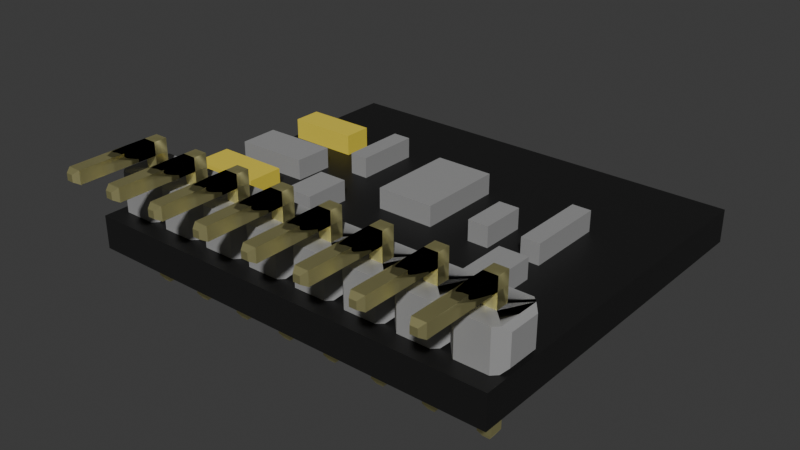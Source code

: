 # Source: CCS811.blend  (saved by Blender 4.4.32; exported with 4.5.12 LTS)
import bpy
from mathutils import Matrix  # noqa: F401  (used for matrix-valued properties, if any)

bpy.ops.wm.read_factory_settings(use_empty=True)
scene = bpy.context.scene
scene.name = 'Scene'

# ---- collections
col_collection = bpy.data.collections.new('Collection'); scene.collection.children.link(col_collection)
col_collection_1 = bpy.data.collections.new('Collection 1'); col_collection.children.link(col_collection_1)

# ---- materials (node trees are filled in below, after node groups)
mat_material = bpy.data.materials.new('Material')
mat_material.alpha_threshold = 0.0
mat_material.diffuse_color = (0.01022, 0.01022, 0.01022, 1.0)
mat_material.roughness = 0.5
mat_material.line_color = (0.0, 0.0, 0.0, 1.0)
mat_grau = bpy.data.materials.new('Grau')
mat_grau.diffuse_color = (0.298, 0.298, 0.298, 1.0)
mat_grau.roughness = 1.0
mat_gold_001 = bpy.data.materials.new('Gold.001')
mat_gold_001.diffuse_color = (0.9714, 0.9167, 0.4554, 1.0)
mat_gold_001.roughness = 0.5
mat_gold_001.metallic = 1.0
mat_material_001 = bpy.data.materials.new('Material.001')
mat_material_001.diffuse_color = (0.8002, 0.6438, 0.0701, 1.0)

# ---- material node trees
mat_material.use_nodes = True; mat_material.node_tree.nodes.clear()
_N = mat_material.node_tree.nodes; _L = mat_material.node_tree.links
n0 = _N.new('ShaderNodeOutputMaterial'); n0.name = 'Material Output'; n0.location = (300, 300)
n1 = _N.new('ShaderNodeBsdfPrincipled'); n1.name = 'Principled BSDF'; n1.location = (10, 300)
n1.inputs[0].default_value = (0.01022, 0.01022, 0.01022, 1.0)
n1.inputs[3].default_value = 1.45
_L.new(n1.outputs[0], n0.inputs[0])
n0.is_active_output = True
mat_grau.use_nodes = True; mat_grau.node_tree.nodes.clear()
_N = mat_grau.node_tree.nodes; _L = mat_grau.node_tree.links
n0 = _N.new('ShaderNodeBsdfPrincipled'); n0.name = 'Principled BSDF'; n0.location = (0, 300)
n0.inputs[0].default_value = (0.298, 0.298, 0.298, 1.0)
n0.inputs[2].default_value = 1.0
n0.inputs[13].default_value = 0.298
n0.inputs[27].default_value = (0.0, 0.0, 0.0, 1.0)
n0.inputs[28].default_value = 1.0
n1 = _N.new('ShaderNodeOutputMaterial'); n1.name = 'Material Output'; n1.location = (280, 300)
_L.new(n0.outputs[0], n1.inputs[0])
n1.is_active_output = True
mat_gold_001.use_nodes = True; mat_gold_001.node_tree.nodes.clear()
_N = mat_gold_001.node_tree.nodes; _L = mat_gold_001.node_tree.links
n0 = _N.new('ShaderNodeBsdfPrincipled'); n0.name = 'Principled BSDF'; n0.location = (0, 300)
n0.inputs[0].default_value = (0.9714, 0.9167, 0.4554, 1.0)
n0.inputs[1].default_value = 1.0
n0.inputs[27].default_value = (0.0, 0.0, 0.0, 1.0)
n0.inputs[28].default_value = 1.0
n1 = _N.new('ShaderNodeOutputMaterial'); n1.name = 'Material Output'; n1.location = (280, 300)
_L.new(n0.outputs[0], n1.inputs[0])
n1.is_active_output = True
mat_material_001.use_nodes = True; mat_material_001.node_tree.nodes.clear()
_N = mat_material_001.node_tree.nodes; _L = mat_material_001.node_tree.links
n0 = _N.new('ShaderNodeBsdfPrincipled'); n0.name = 'Principled BSDF'; n0.location = (10, 300)
n0.inputs[0].default_value = (0.8002, 0.6438, 0.0701, 1.0)
n1 = _N.new('ShaderNodeOutputMaterial'); n1.name = 'Material Output'; n1.location = (300, 300)
_L.new(n0.outputs[0], n1.inputs[0])
n1.is_active_output = True

# ---- world
world_world = bpy.data.worlds.new('World'); scene.world = world_world
world_world.use_nodes = True; world_world.node_tree.nodes.clear()
_N = world_world.node_tree.nodes; _L = world_world.node_tree.links
n0 = _N.new('ShaderNodeOutputWorld'); n0.name = 'World Output'; n0.location = (300, 300)
n1 = _N.new('ShaderNodeBackground'); n1.name = 'Background'; n1.location = (10, 300)
n1.inputs[0].default_value = (0.05088, 0.05088, 0.05088, 1.0)
_L.new(n1.outputs[0], n0.inputs[0])
n0.is_active_output = True
world_world.color = (0.05088, 0.05088, 0.05088)
world_world.sun_shadow_jitter_overblur = 0.0

# ---- meshes
me_cube_001 = bpy.data.meshes.new('Cube.001')
me_cube_001.from_pydata([(-0.001, -0.001, -0.001), (-0.001, -0.001, 0.001), (-0.001, 0.001, -0.001), (-0.001, 0.001, 0.001), (0.001, -0.001, -0.001), (0.001, -0.001, 0.001), (0.001, 0.001, -0.001), (0.001, 0.001, 0.001)], [], [(0, 1, 3, 2), (2, 3, 7, 6), (6, 7, 5, 4), (4, 5, 1, 0), (2, 6, 4, 0), (7, 3, 1, 5)])
_uv = me_cube_001.uv_layers.new(name='UVMap')
_uv.uv.foreach_set('vector', [0.375, 0.0, 0.625, 0.0, 0.625, 0.25, 0.375, 0.25, 0.375, 0.25, 0.625, 0.25, 0.625, 0.5, 0.375, 0.5, 0.375, 0.5, 0.625, 0.5, 0.625, 0.75, 0.375, 0.75, 0.375, 0.75, 0.625, 0.75, 0.625, 1.0, 0.375, 1.0, 0.125, 0.5, 0.375, 0.5, 0.375, 0.75, 0.125, 0.75, 0.625, 0.5, 0.875, 0.5, 0.875, 0.75, 0.625, 0.75])
me_cube_001.materials.append(mat_material)
me_cube_001.update()
me_1xpin_gebogen = bpy.data.meshes.new('1xPin-Gebogen')
me_1xpin_gebogen.from_pydata([(-0.81, 0.0, 1.27), (-0.205, 5.58, -0.165), (-1.06, 0.0, 1.02), (-0.205, 5.58, 0.165), (-0.358, 0.0, 0.318), (0.125, 5.58, -0.165), (-1.06, 0.0, -1.02), (0.125, 5.58, 0.165), (-0.358, 0.0, -0.318), (-0.358, 5.316, 0.318), (-0.358, 5.316, -0.318), (-0.81, 0.0, -1.27), (0.73, 0.0, -1.27), (0.278, 5.316, 0.318), (0.278, 0.0, -0.318), (0.278, 5.316, -0.318), (0.98, 0.0, -1.02), (-0.358, -0.7179, -4.118), (0.98, 0.0, 1.02), (0.278, -0.7179, -4.118), (0.278, 0.0, 0.318), (-0.358, -1.354, -4.118), (0.73, 0.0, 1.27), (0.278, -1.354, -4.118), (-1.31, 0.25, 0.77), (0.125, -1.201, -4.382), (-1.31, 0.25, -0.77), (0.125, -0.8709, -4.382), (-0.205, -1.201, -4.382), (-1.31, 1.69, -0.77), (-0.81, 1.94, -1.27), (-0.205, -0.8709, -4.382), (-1.06, 1.94, -1.02), (0.73, 1.94, -1.27), (0.73, 1.94, -0.77), (-0.81, 1.94, 1.27), (-0.81, 1.94, 0.77), (0.73, 1.94, 1.27), (0.73, 1.94, 0.77), (-0.81, 1.94, -0.77), (-1.06, 1.94, 1.02), (-0.358, 1.94, -0.318), (0.278, 1.94, -0.318), (0.278, 1.94, 0.318), (-0.358, 1.94, 0.318), (0.98, 1.94, 1.02), (0.98, 1.94, -1.02), (-1.31, 1.69, 0.77), (1.23, 1.69, -0.77), (1.23, 0.25, -0.77), (1.23, 0.25, 0.77), (1.23, 1.69, 0.77), (0.08547, 1.94, -0.318), (0.278, 1.94, 0.1255), (0.08547, 1.94, 0.318), (-0.358, 1.94, 0.1255), (-0.358, -1.354, 0.318), (-0.358, -1.354, -0.318), (0.278, -1.354, -0.318), (0.278, -1.354, 0.318), (-0.358, -0.7239, -0.318), (-0.358, -0.7239, 0.318), (0.278, -0.7239, -0.318), (0.278, -0.7239, 0.318)], [], [(0, 2, 4), (4, 2, 6), (8, 6, 11), (8, 11, 12), (16, 14, 12), (18, 14, 16), (22, 20, 18), (22, 0, 4), (24, 26, 2), (2, 26, 6), (6, 26, 11), (11, 26, 29), (11, 29, 30), (30, 29, 32), (33, 12, 30), (30, 12, 11), (37, 35, 22), (22, 35, 0), (30, 32, 39), (39, 32, 40), (39, 40, 36), (36, 40, 35), (42, 34, 41, 52), (53, 43, 34, 42), (38, 34, 43), (54, 44, 38, 43), (38, 44, 36), (55, 41, 36, 44), (41, 39, 36), (41, 34, 39), (37, 45, 38), (38, 45, 46), (38, 46, 34), (34, 46, 33), (29, 47, 32), (32, 47, 40), (24, 47, 29, 26), (40, 47, 35), (35, 47, 24), (35, 24, 0), (0, 24, 2), (46, 48, 33), (33, 48, 49), (33, 49, 12), (12, 49, 16), (18, 16, 50), (50, 16, 49), (45, 37, 51), (51, 37, 22), (51, 22, 50), (50, 22, 18), (51, 48, 45), (45, 48, 46), (48, 51, 49), (49, 51, 50), (36, 35, 37, 38), (34, 33, 30, 39), (6, 8, 4), (12, 14, 8), (38, 14, 18), (22, 4, 20), (45, 14, 18, 20), (18, 14, 20), (1, 3, 5), (5, 3, 7), (3, 1, 9), (9, 1, 10), (7, 3, 13), (13, 3, 9), (5, 7, 15), (15, 7, 13), (1, 5, 10), (10, 5, 15), (10, 15, 52, 41), (42, 52, 15), (9, 10, 41, 55), (55, 44, 9), (54, 13, 9, 44), (43, 13, 54), (42, 15, 13, 53), (53, 13, 43), (25, 27, 23), (23, 27, 19), (28, 31, 25), (25, 31, 27), (31, 28, 17), (17, 28, 21), (27, 31, 19), (19, 31, 17), (28, 25, 21), (21, 25, 23), (61, 60, 57, 56), (62, 58, 23, 19), (63, 62, 58, 59), (63, 61, 56, 59), (20, 4, 61, 63), (20, 14, 62, 63), (8, 14, 62, 60), (4, 8, 60, 61), (58, 57, 21, 23), (57, 60, 17, 21), (60, 62, 19, 17), (58, 57, 56, 59)])
me_1xpin_gebogen.polygons.foreach_set('use_smooth', [True] * 103)
me_1xpin_gebogen.polygons.foreach_set('material_index', [0, 0, 0, 0, 0, 0, 0, 0, 0, 0, 0, 0, 0, 0, 0, 0, 0, 0, 0, 0, 0, 0, 0, 0, 0, 0, 0, 0, 0, 0, 0, 0, 0, 0, 0, 0, 0, 0, 0, 0, 0, 0, 0, 0, 0, 0, 0, 0, 0, 0, 0, 0, 0, 0, 0, 0, 0, 0, 0, 0, 0, 0, 0, 1, 1, 1, 1, 1, 1, 1, 1, 1, 1, 1, 1, 1, 1, 1, 1, 1, 1, 1, 1, 1, 1, 1, 1, 1, 1, 1, 1, 1, 1, 1, 1, 1, 1, 1, 1, 1, 1, 1, 1])
_k = set([(0, 2), (0, 22), (0, 35), (1, 3), (1, 5), (1, 10), (2, 6), (2, 24), (3, 7), (3, 9), (4, 8), (4, 20), (4, 61), (5, 7), (5, 15), (6, 11), (6, 26), (7, 13), (8, 14), (8, 60), (9, 10), (9, 13), (9, 44), (10, 15), (10, 41), (11, 12), (11, 30), (12, 16), (12, 33), (13, 15), (13, 43), (14, 16), (14, 20), (15, 42), (16, 18), (16, 49), (17, 19), (17, 21), (17, 31), (17, 60), (18, 22), (18, 50), (19, 23), (19, 27), (19, 62), (21, 23), (21, 28), (21, 57), (22, 37), (23, 25), (23, 58), (24, 26), (24, 47), (25, 27), (25, 28), (26, 29), (27, 31), (28, 31), (29, 32), (29, 47), (30, 32), (30, 33), (32, 40), (33, 46), (35, 37), (35, 40), (37, 45), (40, 47), (41, 52), (41, 55), (42, 52), (42, 53), (43, 53), (43, 54), (44, 54), (44, 55), (45, 46), (45, 51), (46, 48), (48, 49), (48, 51), (49, 50), (50, 51), (56, 61), (58, 59), (60, 62), (62, 63)])
me_1xpin_gebogen.attributes.new('sharp_edge', 'BOOLEAN', 'EDGE').data.foreach_set('value', [ (min(e.vertices), max(e.vertices)) in _k for e in me_1xpin_gebogen.edges])
me_1xpin_gebogen.materials.append(mat_grau)
me_1xpin_gebogen.materials.append(mat_gold_001)
me_1xpin_gebogen.update()
me_1xpin_gebogen.normals_split_custom_set([tuple(v) for v in zip(*[iter([0.0, -1.0, 0.0, 0.0, -1.0, 0.0, -0.2502, -0.9046, 0.3452, -0.2502, -0.9046, 0.3452, 0.0, -1.0, 0.0, 0.003701, -0.9992, 0.0398, 0.0, -0.9046, 0.4264, 0.003701, -0.9992, 0.0398, 0.0, -1.0, 0.0, 0.0, -0.9046, 0.4264, 0.0, -1.0, 0.0, -0.06539, -0.9979, 0.002501, 0.0, -1.0, 0.0, -0.3386, -0.9046, -0.2589, -0.06539, -0.9979, 0.002501, -0.0008011, -0.9992, -0.04001, -0.3387, -0.9046, -0.2589, 0.0, -1.0, 0.0, -0.0652, -0.9979, -0.0025, 0.3015, -0.9046, 0.3015, -0.02999, -0.9992, -0.02649, -0.0652, -0.9979, -0.0025, 0.0, -1.0, 0.0, -0.2502, -0.9046, 0.3452, -0.7071, -0.7071, 0.0, -0.7071, -0.7071, 0.0, -0.7071, -0.7071, 0.0, -0.7071, -0.7071, 0.0, -0.7071, -0.7071, 0.0, -0.729, -0.6841, 0.02429, -0.6784, 0.004002, -0.7347, -0.7071, 0.0, -0.7071, -0.7071, 0.0, -0.7071, -0.7071, 0.0, -0.7071, -0.7071, 0.0, -0.7071, -0.7071, 0.0, -0.7071, -0.7071, 0.0, -0.7071, -0.7071, 0.0, -0.7071, -0.7071, 0.0, -0.7071, -0.7071, 0.0, -0.7071, -0.7071, 0.0, -0.7071, -0.7071, 0.0, -0.7071, 0.0, 0.0, -1.0, -0.001698, 0.06546, -0.9979, 0.0, 0.0, -1.0, 0.0, 0.0, -1.0, -0.001698, 0.06546, -0.9979, 0.0, 0.0, -1.0, 0.0, 0.0, 1.0, 0.0, 0.0, 1.0, -0.0016, 0.06518, 0.9979, -0.0016, 0.06518, 0.9979, 0.0, 0.0, 1.0, 0.0, 0.0, 1.0, 0.0, 1.0, 0.0, 0.0, 1.0, 0.0, 0.0, 1.0, 0.0, 0.0, 1.0, 0.0, 0.0, 1.0, 0.0, 0.0, 1.0, 0.0, 0.0, 1.0, 0.0, 0.0, 1.0, 0.0, 0.0, 1.0, 2.141e-08, 0.0, 1.0, 2.141e-08, 0.0, 1.0, 0.0, 0.0, 1.0, 0.0, 0.0, 1.0, 0.0, 0.0, 1.0, 0.0, 0.0, 1.0, 0.0, 0.0, 1.0, 0.0, 0.0, 1.0, 0.0, 0.0, 1.0, -4.147e-07, 0.0, 1.0, 0.0, 0.0, 1.0, 0.0, 0.0, 1.0, -4.096e-08, 0.0, 1.0, 0.0, 0.0, 1.0, -4.147e-07, 0.0, 1.0, -8.294e-07, 0.0, 1.0, 2.029e-09, 0.0, 1.0, -4.096e-08, 0.0, 1.0, -4.147e-07, 0.0, 1.0, -4.096e-08, 0.0, 1.0, 2.029e-09, 0.0, 1.0, 2.141e-08, 0.0, 1.0, 0.0, 0.0, 1.0, 0.0, 0.0, 1.0, 2.141e-08, 0.0, 1.0, 2.029e-09, 0.0, 1.0, 0.0, 0.0, 1.0, 0.0, 0.0, 1.0, 2.141e-08, 0.0, 1.0, 0.0, 0.0, 1.0, 0.0, 0.0, 1.0, 0.0, 0.0, 1.0, 0.0, 0.0, 1.0, 0.0, 0.0, 1.0, -4.096e-08, 0.0, 1.0, -4.096e-08, 0.0, 1.0, 0.0, 0.0, 1.0, 0.0, 0.0, 1.0, -4.096e-08, 0.0, 1.0, 0.0, 0.0, 1.0, 0.0, 0.0, 1.0, 0.0, 0.0, 1.0, 0.0, 0.0, 1.0, 0.0, -0.7071, 0.7071, 0.0, -0.7071, 0.7071, 0.0, -0.7071, 0.7071, 0.0, -0.7071, 0.7071, 0.0, -0.7071, 0.7071, 0.0, -0.7071, 0.7071, 0.0, -1.0, 0.0, 0.0, -1.0, 0.0, 0.0, -1.0, 0.0, 0.0, -1.0, 0.0, 0.0, -0.7071, 0.0, 0.7071, -0.7071, 0.0, 0.7071, -0.7071, 0.0, 0.7071, -0.7071, 0.0, 0.7071, -0.7071, 0.0, 0.7071, -0.7071, 0.0, 0.7071, -0.7071, 0.0, 0.7071, -0.7071, 0.0, 0.7071, -0.7071, 0.0, 0.7071, -0.7071, 0.0, 0.7071, -0.7071, 0.0, 0.7071, -0.7071, 0.0, 0.7071, 0.7071, 0.0, -0.7071, 0.7071, 0.0, -0.7071, 0.7071, 0.0, -0.7071, 0.7071, 0.0, -0.7071, 0.7071, 0.0, -0.7071, 0.7071, 0.0, -0.7071, 0.7071, 0.0, -0.7071, 0.7071, 0.0, -0.7071, 0.7519, 0.001698, -0.6593, 0.7519, 0.001698, -0.6593, 0.7071, 0.0, -0.7071, 0.7071, 0.0, -0.7071, 0.729, -0.6841, -0.02429, 0.7071, -0.7071, 0.0, 0.7071, -0.7071, 0.0, 0.7071, -0.7071, 0.0, 0.7071, -0.7071, 0.0, 0.7071, -0.7071, 0.0, 0.7071, 0.0, 0.7071, 0.7071, 0.0, 0.7071, 0.7071, 0.0, 0.7071, 0.7071, 0.0, 0.7071, 0.7071, 0.0, 0.7071, 0.7517, 0.0016, 0.6595, 0.7071, 0.0, 0.7071, 0.7517, 0.0016, 0.6595, 0.7071, 0.0, 0.7071, 0.7071, 0.0, 0.7071, 0.7517, 0.0016, 0.6595, 0.6784, 0.004002, 0.7347, 0.7071, 0.7071, 0.0, 0.7071, 0.7071, 0.0, 0.7071, 0.7071, 0.0, 0.7071, 0.7071, 0.0, 0.7071, 0.7071, 0.0, 0.7071, 0.7071, 0.0, 1.0, 0.0, 0.0, 1.0, 0.0, 0.0, 1.0, 0.0, 0.0, 1.0, 0.0, 0.0, 1.0, 0.0, 0.0, 1.0, 0.0, 0.0, 0.0, 1.0, 2.141e-08, 0.0, 1.0, 0.0, 0.0, 1.0, 0.0, 0.0, 1.0, -4.096e-08, 0.0, 1.0, 0.0, 0.0, 1.0, 0.0, 0.0, 1.0, 0.0, 0.0, 1.0, 0.0, 0.003701, -0.9992, 0.0398, 0.0, -0.9046, 0.4264, -0.2502, -0.9046, 0.3452, -0.06539, -0.9979, 0.002501, -0.3386, -0.9046, -0.2589, 0.0, -0.9046, 0.4264, -0.8842, -0.05416, 0.4639, -0.6074, 0.01819, 0.7942, -0.9022, -0.0519, 0.4282, -0.0652, -0.9979, -0.0025, -0.2502, -0.9046, 0.3452, 0.3015, -0.9046, 0.3015, -1.0, 0.0, 0.0, -1.0, 0.0, 0.0, -1.0, 0.0, 0.0, -1.0, 0.0, 0.0, -0.02799, 0.9992, -0.0286, 0.03179, 0.9045, 0.4252, 0.3015, 0.9045, 0.3015, 0.0, 1.0, 0.0, 0.0, 1.0, 0.0, 0.0, 1.0, 0.0, 0.0, 1.0, 0.0, 0.0, 1.0, 0.0, 0.0, 1.0, 0.0, -0.8652, 0.5014, 0.0, -0.8652, 0.5014, 0.0, -0.8652, 0.5014, 0.0, -0.8652, 0.5014, 0.0, -0.8652, 0.5014, 0.0, -0.8652, 0.5014, 0.0, 0.0, 0.5014, 0.8652, 0.0, 0.5014, 0.8652, 0.0, 0.5014, 0.8652, 0.0, 0.5014, 0.8652, 0.0, 0.5014, 0.8652, 0.0, 0.5014, 0.8652, 0.8652, 0.5014, 0.0, 0.8652, 0.5014, 0.0, 0.8652, 0.5014, 0.0, 0.8652, 0.5014, 0.0, 0.8652, 0.5014, 0.0, 0.8652, 0.5014, 0.0, 0.0, 0.5014, -0.8652, 0.0, 0.5014, -0.8652, 0.0, 0.5014, -0.8652, 0.0, 0.5014, -0.8652, 0.0, 0.5014, -0.8652, 0.0, 0.5014, -0.8652, 0.0, 0.0, -1.0, 0.0, 0.0, -1.0, 0.0, 0.0, -1.0, 0.0, 0.0, -1.0, 0.0, 0.0, -1.0, 0.0, 0.0, -1.0, 0.0, 0.0, -1.0, -1.0, 0.0, 0.0, -1.0, 0.0, 0.0, -1.0, 0.0, 0.0, -1.0, 0.0, 0.0, -1.0, 0.0, 0.0, -1.0, 0.0, 0.0, -1.0, 0.0, 0.0, 0.0, 0.0, 1.0, 0.0, 0.0, 1.0, 0.0, 0.0, 1.0, 0.0, 0.0, 1.0, 0.0, 0.0, 1.0, 0.0, 0.0, 1.0, 0.0, 0.0, 1.0, 1.0, -2.985e-07, 0.0, 1.0, -2.985e-07, 0.0, 1.0, -2.989e-07, 0.0, 1.0, -3.038e-07, 0.0, 1.0, -3.038e-07, 0.0, 1.0, -2.989e-07, 0.0, 1.0, -3.095e-07, 0.0, 0.8652, 0.0, -0.5014, 0.8652, 0.0, -0.5014, 0.8652, 0.0, -0.5014, 0.8652, 0.0, -0.5014, 0.8652, 0.0, -0.5014, 0.8652, 0.0, -0.5014, 0.0, 0.0, -1.0, 0.0, 0.0, -1.0, 0.0, 0.0, -1.0, 0.0, 0.0, -1.0, 0.0, 0.0, -1.0, 0.0, 0.0, -1.0, -0.8652, 0.0, -0.5014, -0.8652, 0.0, -0.5014, -0.8652, 0.0, -0.5014, -0.8652, 0.0, -0.5014, -0.8652, 0.0, -0.5014, -0.8652, 0.0, -0.5014, 0.0, 0.8652, -0.5014, 0.0, 0.8652, -0.5014, 0.0, 0.8652, -0.5014, 0.0, 0.8652, -0.5014, 0.0, 0.8652, -0.5014, 0.0, 0.8652, -0.5014, 0.0, -0.8652, -0.5014, 0.0, -0.8652, -0.5014, 0.0, -0.8652, -0.5014, 0.0, -0.8652, -0.5014, 0.0, -0.8652, -0.5014, 0.0, -0.8652, -0.5014, -0.9046, 0.04486, -0.424, -0.8759, 0.2214, -0.4287, -0.9805, -0.1704, -0.09839, -0.9045, 0.317, -0.2852, 0.9045, -0.4139, -0.1024, 0.9046, 0.1023, -0.4139, 1.0, 0.0, 0.0, 1.0, 0.0, 0.0, -0.9045, 0.0, -0.4264, -0.9046, -0.4139, 0.1023, -0.9046, 0.1023, 0.4139, -0.9045, 0.4264, 0.0, 0.0, 0.4264, 0.9045, 0.424, -0.04486, 0.9046, 0.317, 0.2852, 0.9045, 0.0, 0.4264, 0.9045, -0.4264, 0.0, 0.9046, 0.2852, -0.3169, 0.9046, 0.424, -0.04486, 0.9046, 0.0, 0.4264, 0.9045, -0.9045, 0.0, -0.4264, -0.9046, -0.4139, 0.1023, -0.9046, 0.1023, 0.4139, -0.9045, 0.4264, 0.0, 0.4264, 0.0, -0.9046, -0.1023, -0.4139, -0.9046, -0.1987, -0.3773, -0.9045, -0.4775, 0.06917, -0.8759, -0.9046, -0.2852, -0.3169, -0.9046, -0.4264, 0.0, -0.8759, 0.2214, -0.4287, -0.9046, 0.04486, -0.424, -0.4139, -0.9046, -0.1023, 9.394e-06, -0.9805, 0.1966, 0.0, -1.0, 0.0, 0.0, -1.0, 0.0, -0.9805, -0.1704, -0.09839, -0.8759, 0.2214, -0.4287, -1.0, 0.0, 0.0, -1.0, 0.0, 0.0, 0.06916, 0.8752, 0.4788, 0.3773, 0.9048, -0.1973, 0.0, 1.0, 0.001579, 0.0, 1.0, 0.001579, -0.4139, 0.9046, 0.1023, 9.394e-06, 0.9805, -0.1966, 0.317, 0.9045, -0.2852, 0.0, 0.9045, -0.4264])] * 3)])
me_plane = bpy.data.meshes.new('Plane')
me_plane.from_pydata([(-1.106, -3.149, 0.0), (1.711, -3.149, 0.0), (-1.106, 1.106, 0.0), (1.711, 1.106, 0.0), (-1.106, -3.149, 1.0), (1.711, -3.149, 1.0), (-1.106, 1.106, 1.0), (1.711, 1.106, 1.0)], [], [(0, 2, 3, 1), (4, 5, 7, 6), (1, 3, 7, 5), (2, 0, 4, 6), (3, 2, 6, 7), (0, 1, 5, 4)])
_uv = me_plane.uv_layers.new(name='UVMap')
_uv.uv.foreach_set('vector', [0.0, 0.0, 0.0, 1.0, 1.0, 1.0, 1.0, 0.0, 0.0, 0.0, 1.0, 0.0, 1.0, 1.0, 0.0, 1.0, 1.0, 0.0, 1.0, 1.0, 1.0, 1.0, 1.0, 0.0, 0.0, 1.0, 0.0, 0.0, 0.0, 0.0, 0.0, 1.0, 1.0, 1.0, 0.0, 1.0, 0.0, 1.0, 1.0, 1.0, 0.0, 0.0, 1.0, 0.0, 1.0, 0.0, 0.0, 0.0])
me_plane.materials.append(mat_grau)
me_plane.update()
me_plane_001 = bpy.data.meshes.new('Plane.001')
me_plane_001.from_pydata([(-1.106, -2.033, 0.0), (-0.2179, -2.033, 0.0), (-1.106, 1.106, 0.0), (-0.2179, 1.106, 0.0), (-1.106, -2.033, 1.0), (-0.2179, -2.033, 1.0), (-1.106, 1.106, 1.0), (-0.2179, 1.106, 1.0)], [], [(0, 2, 3, 1), (4, 5, 7, 6), (3, 2, 6, 7), (0, 1, 5, 4), (1, 3, 7, 5), (2, 0, 4, 6)])
_uv = me_plane_001.uv_layers.new(name='UVMap')
_uv.uv.foreach_set('vector', [0.0, 0.0, 0.0, 1.0, 1.0, 1.0, 1.0, 0.0, 0.0, 0.0, 1.0, 0.0, 1.0, 1.0, 0.0, 1.0, 1.0, 1.0, 0.0, 1.0, 0.0, 1.0, 1.0, 1.0, 0.0, 0.0, 1.0, 0.0, 1.0, 0.0, 0.0, 0.0, 1.0, 0.0, 1.0, 1.0, 1.0, 1.0, 1.0, 0.0, 0.0, 1.0, 0.0, 0.0, 0.0, 0.0, 0.0, 1.0])
me_plane_001.materials.append(mat_grau)
me_plane_001.update()
me_plane_002 = bpy.data.meshes.new('Plane.002')
me_plane_002.from_pydata([(-1.768, -0.2549, 0.0), (1.636, -0.2549, 0.0), (-1.768, 1.106, 0.0), (1.636, 1.106, 0.0), (-1.768, -0.2549, 1.0), (1.636, -0.2549, 1.0), (-1.768, 1.106, 1.0), (1.636, 1.106, 1.0)], [], [(0, 2, 3, 1), (4, 5, 7, 6), (1, 3, 7, 5), (2, 0, 4, 6), (3, 2, 6, 7), (0, 1, 5, 4)])
_uv = me_plane_002.uv_layers.new(name='UVMap')
_uv.uv.foreach_set('vector', [0.0, 0.0, 0.0, 1.0, 1.0, 1.0, 1.0, 0.0, 0.0, 0.0, 1.0, 0.0, 1.0, 1.0, 0.0, 1.0, 1.0, 0.0, 1.0, 1.0, 1.0, 1.0, 1.0, 0.0, 0.0, 1.0, 0.0, 0.0, 0.0, 0.0, 0.0, 1.0, 1.0, 1.0, 0.0, 1.0, 0.0, 1.0, 1.0, 1.0, 0.0, 0.0, 1.0, 0.0, 1.0, 0.0, 0.0, 0.0])
me_plane_002.materials.append(mat_material_001)
me_plane_002.update()
me_plane_003 = bpy.data.meshes.new('Plane.003')
me_plane_003.from_pydata([(-1.409, -0.9358, 0.0), (2.127, -0.8412, 0.0), (-1.428, 0.9736, 0.0), (2.165, 1.03, 0.0), (-1.409, -0.9358, 1.0), (2.127, -0.8412, 1.0), (-1.428, 0.9736, 1.0), (2.165, 1.03, 1.0)], [], [(0, 2, 3, 1), (4, 5, 7, 6), (1, 3, 7, 5), (2, 0, 4, 6), (3, 2, 6, 7), (0, 1, 5, 4)])
_uv = me_plane_003.uv_layers.new(name='UVMap')
_uv.uv.foreach_set('vector', [0.0, 0.0, 0.0, 1.0, 1.0, 1.0, 1.0, 0.0, 0.0, 0.0, 1.0, 0.0, 1.0, 1.0, 0.0, 1.0, 1.0, 0.0, 1.0, 1.0, 1.0, 1.0, 1.0, 0.0, 0.0, 1.0, 0.0, 0.0, 0.0, 0.0, 0.0, 1.0, 1.0, 1.0, 0.0, 1.0, 0.0, 1.0, 1.0, 1.0, 0.0, 0.0, 1.0, 0.0, 1.0, 0.0, 0.0, 0.0])
me_plane_003.materials.append(mat_grau)
me_plane_003.update()
me_plane_004 = bpy.data.meshes.new('Plane.004')
me_plane_004.from_pydata([(-1.768, -0.4251, 0.0), (1.73, -0.4251, 0.0), (-1.768, 1.352, 0.0), (1.73, 1.352, 0.0), (-1.768, -0.4251, 1.0), (1.73, -0.4251, 1.0), (-1.768, 1.352, 1.0), (1.73, 1.352, 1.0)], [], [(0, 2, 3, 1), (4, 5, 7, 6), (3, 2, 6, 7), (0, 1, 5, 4), (1, 3, 7, 5), (2, 0, 4, 6)])
_uv = me_plane_004.uv_layers.new(name='UVMap')
_uv.uv.foreach_set('vector', [0.0, 0.0, 0.0, 1.0, 1.0, 1.0, 1.0, 0.0, 0.0, 0.0, 1.0, 0.0, 1.0, 1.0, 0.0, 1.0, 1.0, 1.0, 0.0, 1.0, 0.0, 1.0, 1.0, 1.0, 0.0, 0.0, 1.0, 0.0, 1.0, 0.0, 0.0, 0.0, 1.0, 0.0, 1.0, 1.0, 1.0, 1.0, 1.0, 0.0, 0.0, 1.0, 0.0, 0.0, 0.0, 0.0, 0.0, 1.0])
me_plane_004.materials.append(mat_material_001)
me_plane_004.update()
me_plane_005 = bpy.data.meshes.new('Plane.005')
me_plane_005.from_pydata([(-1.106, -1.106, 0.0), (0.3116, -1.106, 0.0), (-1.106, 1.106, 0.0), (0.3116, 1.106, 0.0), (-1.106, -1.106, 1.0), (0.3116, -1.106, 1.0), (-1.106, 1.106, 1.0), (0.3116, 1.106, 1.0)], [], [(0, 2, 3, 1), (4, 5, 7, 6), (3, 2, 6, 7), (0, 1, 5, 4), (1, 3, 7, 5), (2, 0, 4, 6)])
_uv = me_plane_005.uv_layers.new(name='UVMap')
_uv.uv.foreach_set('vector', [0.0, 0.0, 0.0, 1.0, 1.0, 1.0, 1.0, 0.0, 0.0, 0.0, 1.0, 0.0, 1.0, 1.0, 0.0, 1.0, 1.0, 1.0, 0.0, 1.0, 0.0, 1.0, 1.0, 1.0, 0.0, 0.0, 1.0, 0.0, 1.0, 0.0, 0.0, 0.0, 1.0, 0.0, 1.0, 1.0, 1.0, 1.0, 1.0, 0.0, 0.0, 1.0, 0.0, 0.0, 0.0, 0.0, 0.0, 1.0])
me_plane_005.materials.append(mat_grau)
me_plane_005.update()
me_plane_006 = bpy.data.meshes.new('Plane.006')
me_plane_006.from_pydata([(-1.106, -1.106, 0.0), (-0.1044, -1.106, 0.0), (-1.106, 1.106, 0.0), (-0.1044, 1.106, 0.0), (-1.106, -1.106, 1.0), (-0.1044, -1.106, 1.0), (-1.106, 1.106, 1.0), (-0.1044, 1.106, 1.0)], [], [(0, 2, 3, 1), (4, 5, 7, 6), (3, 2, 6, 7), (0, 1, 5, 4), (1, 3, 7, 5), (2, 0, 4, 6)])
_uv = me_plane_006.uv_layers.new(name='UVMap')
_uv.uv.foreach_set('vector', [0.0, 0.0, 0.0, 1.0, 1.0, 1.0, 1.0, 0.0, 0.0, 0.0, 1.0, 0.0, 1.0, 1.0, 0.0, 1.0, 1.0, 1.0, 0.0, 1.0, 0.0, 1.0, 1.0, 1.0, 0.0, 0.0, 1.0, 0.0, 1.0, 0.0, 0.0, 0.0, 1.0, 0.0, 1.0, 1.0, 1.0, 1.0, 1.0, 0.0, 0.0, 1.0, 0.0, 0.0, 0.0, 0.0, 0.0, 1.0])
me_plane_006.materials.append(mat_grau)
me_plane_006.update()
me_plane_007 = bpy.data.meshes.new('Plane.007')
me_plane_007.from_pydata([(-0.1036, -2.733, 0.0), (0.8034, -2.733, 0.0), (-0.1036, 1.106, 0.0), (0.8034, 1.106, 0.0), (-0.1036, -2.733, 1.0), (0.8034, -2.733, 1.0), (-0.1036, 1.106, 1.0), (0.8034, 1.106, 1.0)], [], [(0, 2, 3, 1), (4, 5, 7, 6), (3, 2, 6, 7), (0, 1, 5, 4), (1, 3, 7, 5), (2, 0, 4, 6)])
_uv = me_plane_007.uv_layers.new(name='UVMap')
_uv.uv.foreach_set('vector', [0.0, 0.0, 0.0, 1.0, 1.0, 1.0, 1.0, 0.0, 0.0, 0.0, 1.0, 0.0, 1.0, 1.0, 0.0, 1.0, 1.0, 1.0, 0.0, 1.0, 0.0, 1.0, 1.0, 1.0, 0.0, 0.0, 1.0, 0.0, 1.0, 0.0, 0.0, 0.0, 1.0, 0.0, 1.0, 1.0, 1.0, 1.0, 1.0, 0.0, 0.0, 1.0, 0.0, 0.0, 0.0, 0.0, 0.0, 1.0])
me_plane_007.materials.append(mat_grau)
me_plane_007.update()
me_plane_008 = bpy.data.meshes.new('Plane.008')
me_plane_008.from_pydata([(-0.7088, -1.352, 0.0), (0.6899, -1.352, 0.0), (-0.7088, 1.106, 0.0), (0.6899, 1.106, 0.0), (-0.7088, -1.352, 1.0), (0.6899, -1.352, 1.0), (-0.7088, 1.106, 1.0), (0.6899, 1.106, 1.0)], [], [(0, 2, 3, 1), (4, 5, 7, 6), (3, 2, 6, 7), (0, 1, 5, 4), (1, 3, 7, 5), (2, 0, 4, 6)])
_uv = me_plane_008.uv_layers.new(name='UVMap')
_uv.uv.foreach_set('vector', [0.0, 0.0, 0.0, 1.0, 1.0, 1.0, 1.0, 0.0, 0.0, 0.0, 1.0, 0.0, 1.0, 1.0, 0.0, 1.0, 1.0, 1.0, 0.0, 1.0, 0.0, 1.0, 1.0, 1.0, 0.0, 0.0, 1.0, 0.0, 1.0, 0.0, 0.0, 0.0, 1.0, 0.0, 1.0, 1.0, 1.0, 1.0, 1.0, 0.0, 0.0, 1.0, 0.0, 0.0, 0.0, 0.0, 0.0, 1.0])
me_plane_008.materials.append(mat_grau)
me_plane_008.update()

# ---- objects
ob_empty = bpy.data.objects.new('Empty', None)
ob_cube = bpy.data.objects.new('Cube', me_cube_001)
ob_1xpin_gebogen = bpy.data.objects.new('1xPin-Gebogen', me_1xpin_gebogen)
ob_plane = bpy.data.objects.new('Plane', me_plane)
ob_plane_001 = bpy.data.objects.new('Plane.001', me_plane_001)
ob_plane_002 = bpy.data.objects.new('Plane.002', me_plane_002)
ob_plane_003 = bpy.data.objects.new('Plane.003', me_plane_003)
ob_plane_004 = bpy.data.objects.new('Plane.004', me_plane_004)
ob_plane_005 = bpy.data.objects.new('Plane.005', me_plane_005)
ob_plane_006 = bpy.data.objects.new('Plane.006', me_plane_006)
ob_plane_007 = bpy.data.objects.new('Plane.007', me_plane_007)
ob_plane_008 = bpy.data.objects.new('Plane.008', me_plane_008)

# ---- transforms, parenting, visibility, modifiers, constraints
ob_empty.location = (0.0, -2.86, 7.89)
ob_empty.scale = (4.69, 4.72, 1.0)
ob_empty.empty_display_type = 'IMAGE'
ob_empty.empty_display_size = 5.0
ob_empty.use_empty_image_alpha = True
ob_empty.color = (1.0, 1.0, 1.0, 0.8315)
ob_cube.location = (0.0, 0.0, 0.0)
ob_cube.scale = (1.02e+04, 8875.0, 800.0)
ob_1xpin_gebogen.location = (-8.85, -6.763, 2.75)
ob_1xpin_gebogen.rotation_euler = (4.712, -0.0, 0.0)
_m = ob_1xpin_gebogen.modifiers.new('Array', 'ARRAY')
_m.count = 8
ob_plane.location = (-0.3972, 2.44, 0.8)
ob_plane_001.location = (-3.858, 3.329, 0.8)
ob_plane_002.location = (-8.133, 3.007, 0.8)
ob_plane_003.location = (-8.416, 0.01891, 0.8)
ob_plane_004.location = (-8.057, -3.404, 0.8)
ob_plane_005.location = (-3.518, -2.213, 0.8)
ob_plane_006.location = (4.388, 0.4161, 0.8)
ob_plane_007.location = (5.92, 2.156, 0.8)
ob_plane_008.location = (6.298, -2.875, 0.8)

# ---- collection membership
col_collection.objects.link(ob_empty)
col_collection.objects.link(ob_cube)
col_collection_1.objects.link(ob_1xpin_gebogen)
col_collection_1.objects.link(ob_plane)
col_collection_1.objects.link(ob_plane_001)
col_collection_1.objects.link(ob_plane_002)
col_collection_1.objects.link(ob_plane_003)
col_collection_1.objects.link(ob_plane_004)
col_collection_1.objects.link(ob_plane_005)
col_collection_1.objects.link(ob_plane_006)
col_collection_1.objects.link(ob_plane_007)
col_collection_1.objects.link(ob_plane_008)

# ---- scene / render settings (as saved in the file)
scene.frame_start = 1; scene.frame_end = 250; scene.frame_set(1)
scene.render.engine = 'BLENDER_EEVEE_NEXT'
scene.unit_settings.scale_length = 0.001
bpy.context.view_layer.update()

# ---- added for rendering (the .blend has no active camera and no usable light): camera, sun
cam_auto = bpy.data.cameras.new('AutoCamera')
cam_auto.lens = 50.0
cam_auto.sensor_width = 36.0
cam_auto.clip_end = 1000.0
ob_auto_camera = bpy.data.objects.new('AutoCamera', cam_auto)
scene.collection.objects.link(ob_auto_camera)
ob_auto_camera.location = (27.212, -33.7892, 22.4066)
ob_auto_camera.rotation_euler = (1.09748, -7.21219e-08, 0.694738)
scene.camera = ob_auto_camera
light_auto_sun = bpy.data.lights.new('AutoSun', 'SUN')
light_auto_sun.energy = 3.0
light_auto_sun.angle = 0.0523599
ob_auto_sun = bpy.data.objects.new('AutoSun', light_auto_sun)
scene.collection.objects.link(ob_auto_sun)
ob_auto_sun.rotation_euler = (0.872665, 0.174533, 0.523599)
bpy.context.view_layer.update()
